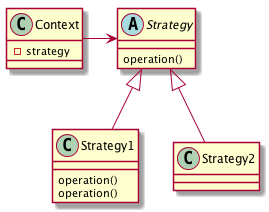

The diagram above was rendered by PlantUML. Its source (embedded in the PNG):
@startuml

abstract class Strategy {
operation()
}
Strategy <--r Context
Strategy <|-- Strategy1
Strategy <|-- Strategy2

class Context {
-strategy
}
class Strategy1 {
operation()
}
class Strategy1 {
operation()
}



@enduml